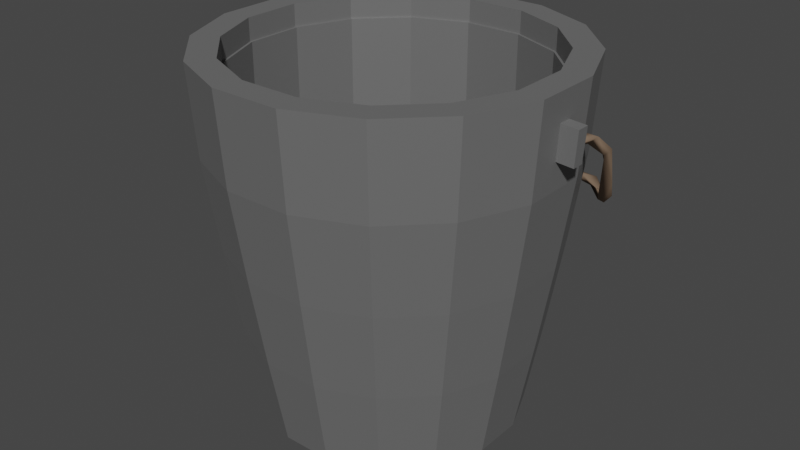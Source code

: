 # Source: Empty_Bucket_Save.blend  (saved by Blender 3.3.6; exported with 4.5.12 LTS)
import bpy
from mathutils import Matrix  # noqa: F401  (used for matrix-valued properties, if any)

bpy.ops.wm.read_factory_settings(use_empty=True)
scene = bpy.context.scene
scene.name = 'Scene'

# ---- collections
col_collection = bpy.data.collections.new('Collection'); scene.collection.children.link(col_collection)

# ---- materials (node trees are filled in below, after node groups)
mat_bucket = bpy.data.materials.new('Bucket')
mat_bucket.use_transparent_shadow = False
mat_hondle = bpy.data.materials.new('Hondle')
mat_hondle.use_transparent_shadow = False

# ---- material node trees
mat_bucket.use_nodes = True; mat_bucket.node_tree.nodes.clear()
_N = mat_bucket.node_tree.nodes; _L = mat_bucket.node_tree.links
n0 = _N.new('ShaderNodeBsdfPrincipled'); n0.name = 'Principled BSDF'; n0.location = (10, 300)
n0.distribution = 'GGX'
n0.subsurface_method = 'RANDOM_WALK_SKIN'
n0.inputs[0].default_value = (0.2396, 0.2396, 0.2396, 1.0)
n0.inputs[1].default_value = 0.5
n0.inputs[3].default_value = 1.45
n0.inputs[11].default_value = 1.01
n0.inputs[13].default_value = 0.0
n0.inputs[20].default_value = 0.0
n0.inputs[27].default_value = (0.0, 0.0, 0.0, 1.0)
n0.inputs[28].default_value = 1.0
n1 = _N.new('ShaderNodeOutputMaterial'); n1.name = 'Material Output'; n1.location = (300, 300)
_L.new(n0.outputs[0], n1.inputs[0])
n1.is_active_output = True
mat_hondle.use_nodes = True; mat_hondle.node_tree.nodes.clear()
_N = mat_hondle.node_tree.nodes; _L = mat_hondle.node_tree.links
n0 = _N.new('ShaderNodeBsdfPrincipled'); n0.name = 'Principled BSDF'; n0.location = (10, 300)
n0.distribution = 'GGX'
n0.subsurface_method = 'RANDOM_WALK_SKIN'
n0.inputs[0].default_value = (0.3506, 0.2431, 0.1684, 1.0)
n0.inputs[1].default_value = 0.25
n0.inputs[3].default_value = 1.45
n0.inputs[11].default_value = 1.01
n0.inputs[13].default_value = 0.0
n0.inputs[20].default_value = 0.0
n0.inputs[27].default_value = (0.0, 0.0, 0.0, 1.0)
n0.inputs[28].default_value = 1.0
n1 = _N.new('ShaderNodeOutputMaterial'); n1.name = 'Material Output'; n1.location = (300, 300)
_L.new(n0.outputs[0], n1.inputs[0])
n1.is_active_output = True

# ---- world
world_world = bpy.data.worlds.new('World'); scene.world = world_world
world_world.use_nodes = True; world_world.node_tree.nodes.clear()
_N = world_world.node_tree.nodes; _L = world_world.node_tree.links
n0 = _N.new('ShaderNodeOutputWorld'); n0.name = 'World Output'; n0.location = (300, 300)
n1 = _N.new('ShaderNodeBackground'); n1.name = 'Background'; n1.location = (10, 300)
n1.inputs[0].default_value = (0.05088, 0.05088, 0.05088, 1.0)
_L.new(n1.outputs[0], n0.inputs[0])
n0.is_active_output = True
world_world.color = (0.05088, 0.05088, 0.05088)
world_world.use_sun_shadow = False
world_world.sun_shadow_jitter_overblur = 0.0

# ---- meshes
me_cylinder = bpy.data.meshes.new('Cylinder')
me_cylinder.from_pydata([(-0.1738, 0.8735, 0.0), (0.188, 0.945, 0.5), (0.1401, 0.7041, -1.0), (0.1654, 0.8316, 1.0), (-0.4948, 0.7405, 0.0), (0.5353, 0.8011, 0.5), (0.3989, 0.5969, -1.0), (0.4711, 0.705, 1.0), (-0.7405, 0.4948, 0.0), (0.8011, 0.5353, 0.5), (0.5969, 0.3989, -1.0), (0.705, 0.4711, 1.0), (-0.8735, 0.1738, 0.0), (0.9562, 0.03311, 0.6567), (0.7041, 0.1401, -1.0), (0.8316, 0.1654, 1.0), (-0.8735, -0.1738, 0.0), (0.9562, -0.03311, 0.6567), (0.7041, -0.1401, -1.0), (0.8316, -0.1654, 1.0), (-0.7405, -0.4948, 0.0), (0.8011, -0.5353, 0.5), (0.5969, -0.3989, -1.0), (0.705, -0.4711, 1.0), (-0.4948, -0.7405, 0.0), (0.5353, -0.8011, 0.5), (0.3989, -0.5969, -1.0), (0.4711, -0.705, 1.0), (-0.1738, -0.8735, 0.0), (0.188, -0.945, 0.5), (0.1401, -0.7041, -1.0), (0.1654, -0.8316, 1.0), (0.1738, -0.8735, 0.0), (-0.188, -0.945, 0.5), (-0.1401, -0.7041, -1.0), (-0.1654, -0.8316, 1.0), (0.4948, -0.7405, 0.0), (-0.5353, -0.8011, 0.5), (-0.3989, -0.5969, -1.0), (-0.4711, -0.705, 1.0), (0.7405, -0.4948, 0.0), (-0.8011, -0.5353, 0.5), (-0.5969, -0.3989, -1.0), (-0.705, -0.4711, 1.0), (0.8735, -0.1738, 0.0), (-0.9562, -0.03311, 0.6567), (-0.7041, -0.1401, -1.0), (-0.8316, -0.1654, 1.0), (0.8735, 0.1738, 0.0), (-0.9562, 0.03311, 0.6567), (-0.7041, 0.1401, -1.0), (-0.8316, 0.1654, 1.0), (0.7405, 0.4948, 0.0), (-0.8011, 0.5353, 0.5), (-0.5969, 0.3989, -1.0), (-0.705, 0.4711, 1.0), (0.4948, 0.7405, 0.0), (-0.5353, 0.8011, 0.5), (-0.3989, 0.5969, -1.0), (-0.4711, 0.705, 1.0), (0.1738, 0.8735, 0.0), (-0.188, 0.945, 0.5), (-0.1401, 0.7041, -1.0), (-0.1654, 0.8316, 1.0), (0.1578, 0.7934, -0.5), (0.4494, 0.6726, -0.5), (0.6726, 0.4494, -0.5), (0.7934, 0.1578, -0.5), (0.7934, -0.1578, -0.5), (0.6726, -0.4494, -0.5), (0.4494, -0.6726, -0.5), (0.1578, -0.7934, -0.5), (-0.1578, -0.7934, -0.5), (-0.4494, -0.6726, -0.5), (-0.6726, -0.4494, -0.5), (-0.7934, -0.1578, -0.5), (-0.7934, 0.1578, -0.5), (-0.6726, 0.4494, -0.5), (-0.4494, 0.6726, -0.5), (-0.1578, 0.7934, -0.5), (0.1951, -0.9808, 1.0), (-0.1951, -0.9808, 1.0), (-0.5556, -0.8315, 1.0), (0.9696, 0.03577, 0.8433), (0.9696, -0.03577, 0.8433), (0.1951, 0.9808, 1.0), (-0.1951, 0.9808, 1.0), (0.5556, 0.8315, 1.0), (0.8315, 0.5556, 1.0), (-0.5556, 0.8315, 1.0), (0.8315, -0.5556, 1.0), (0.5556, -0.8315, 1.0), (-0.8315, 0.5556, 1.0), (-0.8315, -0.5556, 1.0), (-0.9696, -0.03577, 0.8433), (-0.9696, 0.03577, 0.8433), (0.1654, -0.8316, 0.8731), (-0.1654, -0.8316, 0.8731), (-0.4711, -0.705, 0.8731), (0.8316, 0.1654, 0.8731), (0.8316, -0.1654, 0.8731), (0.1654, 0.8316, 0.8731), (-0.1654, 0.8316, 0.8731), (0.4711, 0.705, 0.8731), (0.705, 0.4711, 0.8731), (-0.4711, 0.705, 0.8731), (0.705, -0.4711, 0.8731), (0.4711, -0.705, 0.8731), (-0.705, 0.4711, 0.8731), (-0.705, -0.4711, 0.8731), (-0.8316, -0.1654, 0.8731), (-0.8316, 0.1654, 0.8731), (-0.945, -0.188, 0.5), (-0.945, 0.188, 0.5), (0.945, 0.188, 0.5), (0.945, -0.188, 0.5), (0.9808, 0.1951, 1.0), (0.9808, -0.1951, 1.0), (-0.9808, -0.1951, 1.0), (-0.9808, 0.1951, 1.0), (-1.052, -0.03311, 0.6498), (-1.052, 0.03311, 0.6498), (1.052, 0.03311, 0.6498), (1.052, -0.03311, 0.6498), (1.065, 0.03577, 0.8365), (1.065, -0.03577, 0.8365), (-1.065, -0.03577, 0.8365), (-1.065, 0.03577, 0.8365), (0.1654, -0.8316, 0.8731), (-0.1654, -0.8316, 0.8731), (-0.4711, -0.705, 0.8731), (0.8316, 0.1654, 0.8731), (0.8316, -0.1654, 0.8731), (0.1654, 0.8316, 0.8731), (-0.1654, 0.8316, 0.8731), (0.4711, 0.705, 0.8731), (0.705, 0.4711, 0.8731), (-0.4711, 0.705, 0.8731), (0.705, -0.4711, 0.8731), (0.4711, -0.705, 0.8731), (-0.705, 0.4711, 0.8731), (-0.705, -0.4711, 0.8731), (-0.8316, -0.1654, 0.8731), (-0.8316, 0.1654, 0.8731), (0.1629, -0.8191, 0.8731), (-0.1629, -0.8191, 0.8731), (-0.464, -0.6944, 0.8731), (0.8191, 0.1629, 0.8731), (0.8191, -0.1629, 0.8731), (0.1629, 0.8191, 0.8731), (-0.1629, 0.8191, 0.8731), (0.464, 0.6944, 0.8731), (0.6944, 0.464, 0.8731), (-0.464, 0.6944, 0.8731), (0.6944, -0.464, 0.8731), (0.464, -0.6944, 0.8731), (-0.6944, 0.464, 0.8731), (-0.6944, -0.464, 0.8731), (-0.8191, -0.1629, 0.8731), (-0.8191, 0.1629, 0.8731), (0.1629, -0.8191, -0.2727), (-0.1629, -0.8191, -0.2727), (-0.464, -0.6944, -0.2727), (0.8191, 0.1629, -0.2727), (0.8191, -0.1629, -0.2727), (0.1629, 0.8191, -0.2727), (-0.1629, 0.8191, -0.2727), (0.464, 0.6944, -0.2727), (0.6944, 0.464, -0.2727), (-0.464, 0.6944, -0.2727), (0.6944, -0.464, -0.2727), (0.464, -0.6944, -0.2727), (-0.6944, 0.464, -0.2727), (-0.6944, -0.464, -0.2727), (-0.8191, -0.1629, -0.2727), (-0.8191, 0.1629, -0.2727)], [], [(37, 24, 28, 33), (9, 88, 116, 114), (1, 85, 87, 5), (79, 78, 4, 0), (65, 56, 52, 66), (41, 93, 118, 112), (25, 91, 80, 29), (69, 40, 36, 70), (77, 8, 4, 78), (68, 44, 40, 69), (76, 12, 8, 77), (59, 55, 108, 105), (84, 17, 123, 125), (37, 82, 93, 41), (72, 34, 30, 71), (95, 49, 121, 127), (1, 61, 86, 85), (73, 38, 34, 72), (14, 18, 22, 26, 30, 34, 38, 42, 46, 50, 54, 58, 62, 2, 6, 10), (61, 57, 89, 86), (5, 87, 88, 9), (21, 90, 91, 25), (53, 92, 89, 57), (115, 117, 90, 21), (113, 119, 92, 53), (64, 79, 0, 60), (68, 67, 48, 44), (33, 28, 32, 29), (73, 24, 20, 74), (75, 16, 12, 76), (70, 36, 32, 71), (74, 20, 16, 75), (64, 60, 56, 65), (66, 52, 48, 67), (81, 33, 29, 80), (12, 113, 53, 8), (44, 115, 21, 40), (8, 53, 57, 4), (40, 21, 25, 36), (56, 5, 9, 52), (0, 4, 57, 61), (60, 0, 61, 1), (44, 48, 114, 115), (24, 37, 41, 20), (16, 112, 113, 12), (36, 25, 29, 32), (20, 41, 112, 16), (60, 1, 5, 56), (52, 9, 114, 48), (82, 37, 33, 81), (10, 66, 67, 14), (2, 64, 65, 6), (42, 74, 75, 46), (26, 70, 71, 30), (46, 75, 76, 50), (38, 73, 74, 42), (18, 14, 67, 68), (2, 62, 79, 64), (24, 73, 72, 28), (28, 72, 71, 32), (50, 76, 77, 54), (18, 68, 69, 22), (54, 77, 78, 58), (22, 69, 70, 26), (6, 65, 66, 10), (62, 58, 78, 79), (31, 35, 81, 80), (35, 39, 82, 81), (15, 19, 117, 116), (63, 3, 85, 86), (7, 11, 88, 87), (59, 63, 86, 89), (23, 27, 91, 90), (55, 59, 89, 92), (27, 31, 80, 91), (43, 47, 118, 93), (3, 7, 87, 85), (11, 15, 116, 88), (19, 23, 90, 117), (51, 55, 92, 119), (39, 43, 93, 82), (47, 51, 119, 118), (35, 31, 96, 97), (51, 47, 110, 111), (31, 27, 107, 96), (39, 35, 97, 98), (47, 43, 109, 110), (19, 15, 99, 100), (7, 3, 101, 103), (3, 63, 102, 101), (15, 11, 104, 99), (11, 7, 103, 104), (23, 19, 100, 106), (63, 59, 105, 102), (55, 51, 111, 108), (27, 23, 106, 107), (43, 39, 98, 109), (45, 49, 113, 112), (13, 17, 115, 114), (84, 83, 116, 117), (83, 13, 114, 116), (17, 84, 117, 115), (94, 45, 112, 118), (49, 95, 119, 113), (95, 94, 118, 119), (120, 126, 127, 121), (123, 122, 124, 125), (83, 84, 125, 124), (49, 45, 120, 121), (94, 95, 127, 126), (45, 94, 126, 120), (13, 83, 124, 122), (17, 13, 122, 123), (152, 151, 167, 168), (144, 145, 129, 128), (145, 146, 130, 129), (147, 148, 132, 131), (150, 149, 133, 134), (151, 152, 136, 135), (153, 150, 134, 137), (154, 155, 139, 138), (156, 153, 137, 140), (155, 144, 128, 139), (157, 158, 142, 141), (149, 151, 135, 133), (152, 147, 131, 136), (148, 154, 138, 132), (159, 156, 140, 143), (146, 157, 141, 130), (158, 159, 143, 142), (161, 160, 171, 170, 164, 163, 168, 167, 165, 166, 169, 172, 175, 174, 173, 162), (154, 148, 164, 170), (150, 153, 169, 166), (156, 159, 175, 172), (155, 154, 170, 171), (157, 146, 162, 173), (153, 156, 172, 169), (145, 144, 160, 161), (159, 158, 174, 175), (144, 155, 171, 160), (146, 145, 161, 162), (158, 157, 173, 174), (148, 147, 163, 164), (151, 149, 165, 167), (149, 150, 166, 165), (147, 152, 168, 163)])
_uv = me_cylinder.uv_layers.new(name='UVMap')
_uv.uv.foreach_set('vector', [0.4062, 0.875, 0.4062, 0.75, 0.4688, 0.75, 0.4688, 0.875, 0.8438, 0.875, 0.8438, 1.0, 0.7812, 1.0, 0.7812, 0.875, 0.9688, 0.875, 0.9688, 1.0, 0.9062, 1.0, 0.9062, 0.875, 0.03125, 0.625, 0.09375, 0.625, 0.09375, 0.75, 0.03125, 0.75, 0.9062, 0.625, 0.9062, 0.75, 0.8438, 0.75, 0.8438, 0.625, 0.3438, 0.875, 0.3438, 1.0, 0.2812, 1.0, 0.2812, 0.875, 0.5938, 0.875, 0.5938, 1.0, 0.5312, 1.0, 0.5312, 0.875, 0.6562, 0.625, 0.6562, 0.75, 0.5938, 0.75, 0.5938, 0.625, 0.1562, 0.625, 0.1562, 0.75, 0.09375, 0.75, 0.09375, 0.625, 0.7188, 0.625, 0.7188, 0.75, 0.6562, 0.75, 0.6562, 0.625, 0.2188, 0.625, 0.2188, 0.75, 0.1562, 0.75, 0.1562, 0.625, 0.1651, 1.0, 0.2028, 1.0, 0.2028, 1.0, 0.1651, 1.0, 0.7442, 0.9608, 0.7446, 0.9142, 0.7446, 0.9142, 0.7442, 0.9608, 0.4062, 0.875, 0.4062, 1.0, 0.3438, 1.0, 0.3438, 0.875, 0.4688, 0.625, 0.4688, 0.5, 0.5312, 0.5, 0.5312, 0.625, 0.2442, 0.9608, 0.2446, 0.9142, 0.2446, 0.9142, 0.2442, 0.9608, 0.9688, 0.875, 0.03125, 0.875, 0.03125, 1.0, 0.9688, 1.0, 0.4062, 0.625, 0.4062, 0.5, 0.4688, 0.5, 0.4688, 0.625, 0.7812, 0.5, 0.7188, 0.5, 0.6562, 0.5, 0.5938, 0.5, 0.5312, 0.5, 0.4688, 0.5, 0.4062, 0.5, 0.3438, 0.5, 0.2812, 0.5, 0.2188, 0.5, 0.1562, 0.5, 0.09375, 0.5, 0.03125, 0.5, 0.9688, 0.5, 0.9062, 0.5, 0.8438, 0.5, 0.03125, 0.875, 0.09375, 0.875, 0.09375, 1.0, 0.03125, 1.0, 0.9062, 0.875, 0.9062, 1.0, 0.8438, 1.0, 0.8438, 0.875, 0.6562, 0.875, 0.6562, 1.0, 0.5938, 1.0, 0.5938, 0.875, 0.1562, 0.875, 0.1562, 1.0, 0.09375, 1.0, 0.09375, 0.875, 0.7188, 0.875, 0.7188, 1.0, 0.6562, 1.0, 0.6562, 0.875, 0.2188, 0.875, 0.2188, 1.0, 0.1562, 1.0, 0.1562, 0.875, 0.9688, 0.625, 0.03125, 0.625, 0.03125, 0.75, 0.9688, 0.75, 0.7188, 0.625, 0.7812, 0.625, 0.7812, 0.75, 0.7188, 0.75, 0.4688, 0.875, 0.4688, 0.75, 0.5312, 0.75, 0.5312, 0.875, 0.4062, 0.625, 0.4062, 0.75, 0.3438, 0.75, 0.3438, 0.625, 0.2812, 0.625, 0.2812, 0.75, 0.2188, 0.75, 0.2188, 0.625, 0.5938, 0.625, 0.5938, 0.75, 0.5312, 0.75, 0.5312, 0.625, 0.3438, 0.625, 0.3438, 0.75, 0.2812, 0.75, 0.2812, 0.625, 0.9688, 0.625, 0.9688, 0.75, 0.9062, 0.75, 0.9062, 0.625, 0.8438, 0.625, 0.8438, 0.75, 0.7812, 0.75, 0.7812, 0.625, 0.4688, 1.0, 0.4688, 0.875, 0.5312, 0.875, 0.5312, 1.0, 0.2188, 0.75, 0.2188, 0.875, 0.1562, 0.875, 0.1562, 0.75, 0.7188, 0.75, 0.7188, 0.875, 0.6562, 0.875, 0.6562, 0.75, 0.1562, 0.75, 0.1562, 0.875, 0.09375, 0.875, 0.09375, 0.75, 0.6562, 0.75, 0.6562, 0.875, 0.5938, 0.875, 0.5938, 0.75, 0.9062, 0.75, 0.9062, 0.875, 0.8438, 0.875, 0.8438, 0.75, 0.03125, 0.75, 0.09375, 0.75, 0.09375, 0.875, 0.03125, 0.875, 0.9688, 0.75, 0.03125, 0.75, 0.03125, 0.875, 0.9688, 0.875, 0.7188, 0.75, 0.7812, 0.75, 0.7812, 0.875, 0.7188, 0.875, 0.4062, 0.75, 0.4062, 0.875, 0.3438, 0.875, 0.3438, 0.75, 0.2812, 0.75, 0.2812, 0.875, 0.2188, 0.875, 0.2188, 0.75, 0.5938, 0.75, 0.5938, 0.875, 0.5312, 0.875, 0.5312, 0.75, 0.3438, 0.75, 0.3438, 0.875, 0.2812, 0.875, 0.2812, 0.75, 0.9688, 0.75, 0.9688, 0.875, 0.9062, 0.875, 0.9062, 0.75, 0.8438, 0.75, 0.8438, 0.875, 0.7812, 0.875, 0.7812, 0.75, 0.4062, 1.0, 0.4062, 0.875, 0.4688, 0.875, 0.4688, 1.0, 0.8438, 0.5, 0.8438, 0.625, 0.7812, 0.625, 0.7812, 0.5, 0.9688, 0.5, 0.9688, 0.625, 0.9062, 0.625, 0.9062, 0.5, 0.3438, 0.5, 0.3438, 0.625, 0.2812, 0.625, 0.2812, 0.5, 0.5938, 0.5, 0.5938, 0.625, 0.5312, 0.625, 0.5312, 0.5, 0.2812, 0.5, 0.2812, 0.625, 0.2188, 0.625, 0.2188, 0.5, 0.4062, 0.5, 0.4062, 0.625, 0.3438, 0.625, 0.3438, 0.5, 0.7188, 0.5, 0.7812, 0.5, 0.7812, 0.625, 0.7188, 0.625, 0.9688, 0.5, 0.03125, 0.5, 0.03125, 0.625, 0.9688, 0.625, 0.4062, 0.75, 0.4062, 0.625, 0.4688, 0.625, 0.4688, 0.75, 0.4688, 0.75, 0.4688, 0.625, 0.5312, 0.625, 0.5312, 0.75, 0.2188, 0.5, 0.2188, 0.625, 0.1562, 0.625, 0.1562, 0.5, 0.7188, 0.5, 0.7188, 0.625, 0.6562, 0.625, 0.6562, 0.5, 0.1562, 0.5, 0.1562, 0.625, 0.09375, 0.625, 0.09375, 0.5, 0.6562, 0.5, 0.6562, 0.625, 0.5938, 0.625, 0.5938, 0.5, 0.9062, 0.5, 0.9062, 0.625, 0.8438, 0.625, 0.8438, 0.5, 0.03125, 0.5, 0.09375, 0.5, 0.09375, 0.625, 0.03125, 0.625, 0.5282, 1.0, 0.4718, 1.0, 0.4688, 1.0, 0.5312, 1.0, 0.4718, 1.0, 0.4157, 1.0, 0.4062, 1.0, 0.4688, 1.0, 0.7479, 1.0, 0.6949, 1.0, 0.7188, 1.0, 0.7812, 1.0, 0.2424, 1.0, 0.7576, 1.0, 0.9688, 1.0, 0.03125, 1.0, 0.8349, 1.0, 0.7972, 1.0, 0.8438, 1.0, 0.9062, 1.0, 0.1651, 1.0, 0.2424, 1.0, 0.03125, 1.0, 0.09375, 1.0, 0.6401, 1.0, 0.5843, 1.0, 0.5938, 1.0, 0.6562, 1.0, 0.2028, 1.0, 0.1651, 1.0, 0.09375, 1.0, 0.1562, 1.0, 0.5843, 1.0, 0.5282, 1.0, 0.5312, 1.0, 0.5938, 1.0, 0.3599, 1.0, 0.3051, 1.0, 0.2812, 1.0, 0.3438, 1.0, 0.7576, 1.0, 0.8349, 1.0, 0.9062, 1.0, 0.9688, 1.0, 0.7972, 1.0, 0.7479, 1.0, 0.7812, 1.0, 0.8438, 1.0, 0.6949, 1.0, 0.6401, 1.0, 0.6562, 1.0, 0.7188, 1.0, 0.2521, 1.0, 0.2028, 1.0, 0.1562, 1.0, 0.2188, 1.0, 0.4157, 1.0, 0.3599, 1.0, 0.3438, 1.0, 0.4062, 1.0, 0.3051, 1.0, 0.2521, 1.0, 0.2188, 1.0, 0.2812, 1.0, 0.4718, 1.0, 0.5282, 1.0, 0.5282, 1.0, 0.4718, 1.0, 0.2521, 1.0, 0.3051, 1.0, 0.3051, 1.0, 0.2521, 1.0, 0.5282, 1.0, 0.5843, 1.0, 0.5843, 1.0, 0.5282, 1.0, 0.4157, 1.0, 0.4718, 1.0, 0.4718, 1.0, 0.4157, 1.0, 0.3051, 1.0, 0.3599, 1.0, 0.3599, 1.0, 0.3051, 1.0, 0.6949, 1.0, 0.7479, 1.0, 0.7479, 1.0, 0.6949, 1.0, 0.8349, 1.0, 0.7576, 1.0, 0.7576, 1.0, 0.8349, 1.0, 0.7576, 1.0, 0.2424, 1.0, 0.2424, 1.0, 0.7576, 1.0, 0.7479, 1.0, 0.7972, 1.0, 0.7972, 1.0, 0.7479, 1.0, 0.7972, 1.0, 0.8349, 1.0, 0.8349, 1.0, 0.7972, 1.0, 0.6401, 1.0, 0.6949, 1.0, 0.6949, 1.0, 0.6401, 1.0, 0.2424, 1.0, 0.1651, 1.0, 0.1651, 1.0, 0.2424, 1.0, 0.2028, 1.0, 0.2521, 1.0, 0.2521, 1.0, 0.2028, 1.0, 0.5843, 1.0, 0.6401, 1.0, 0.6401, 1.0, 0.5843, 1.0, 0.3599, 1.0, 0.4157, 1.0, 0.4157, 1.0, 0.3599, 1.0, 0.2554, 0.9142, 0.2446, 0.9142, 0.2188, 0.875, 0.2812, 0.875, 0.7554, 0.9142, 0.7446, 0.9142, 0.7188, 0.875, 0.7812, 0.875, 0.7442, 0.9608, 0.7558, 0.9608, 0.7812, 1.0, 0.7188, 1.0, 0.7558, 0.9608, 0.7554, 0.9142, 0.7812, 0.875, 0.7812, 1.0, 0.7446, 0.9142, 0.7442, 0.9608, 0.7188, 1.0, 0.7188, 0.875, 0.2558, 0.9608, 0.2554, 0.9142, 0.2812, 0.875, 0.2812, 1.0, 0.2446, 0.9142, 0.2442, 0.9608, 0.2188, 1.0, 0.2188, 0.875, 0.2442, 0.9608, 0.2558, 0.9608, 0.2812, 1.0, 0.2188, 1.0, 0.2554, 0.9142, 0.2558, 0.9608, 0.2442, 0.9608, 0.2446, 0.9142, 0.7446, 0.9142, 0.7554, 0.9142, 0.7558, 0.9608, 0.7442, 0.9608, 0.7558, 0.9608, 0.7442, 0.9608, 0.7442, 0.9608, 0.7558, 0.9608, 0.2446, 0.9142, 0.2554, 0.9142, 0.2554, 0.9142, 0.2446, 0.9142, 0.2558, 0.9608, 0.2442, 0.9608, 0.2442, 0.9608, 0.2558, 0.9608, 0.2554, 0.9142, 0.2558, 0.9608, 0.2558, 0.9608, 0.2554, 0.9142, 0.7554, 0.9142, 0.7558, 0.9608, 0.7558, 0.9608, 0.7554, 0.9142, 0.7446, 0.9142, 0.7554, 0.9142, 0.7554, 0.9142, 0.7446, 0.9142, 0.7932, 1.0, 0.8279, 1.0, 0.8279, 1.0, 0.7932, 1.0, 0.5279, 1.0, 0.4721, 1.0, 0.4718, 1.0, 0.5282, 1.0, 0.4721, 1.0, 0.4165, 1.0, 0.4157, 1.0, 0.4718, 1.0, 0.745, 1.0, 0.6927, 1.0, 0.6949, 1.0, 0.7479, 1.0, 0.2546, 1.0, 0.7454, 1.0, 0.7576, 1.0, 0.2424, 1.0, 0.8279, 1.0, 0.7932, 1.0, 0.7972, 1.0, 0.8349, 1.0, 0.1721, 1.0, 0.2546, 1.0, 0.2424, 1.0, 0.1651, 1.0, 0.6386, 1.0, 0.5835, 1.0, 0.5843, 1.0, 0.6401, 1.0, 0.2068, 1.0, 0.1721, 1.0, 0.1651, 1.0, 0.2028, 1.0, 0.5835, 1.0, 0.5279, 1.0, 0.5282, 1.0, 0.5843, 1.0, 0.3614, 1.0, 0.3073, 1.0, 0.3051, 1.0, 0.3599, 1.0, 0.7454, 1.0, 0.8279, 1.0, 0.8349, 1.0, 0.7576, 1.0, 0.7932, 1.0, 0.745, 1.0, 0.7479, 1.0, 0.7972, 1.0, 0.6927, 1.0, 0.6386, 1.0, 0.6401, 1.0, 0.6949, 1.0, 0.255, 1.0, 0.2068, 1.0, 0.2028, 1.0, 0.2521, 1.0, 0.4165, 1.0, 0.3614, 1.0, 0.3599, 1.0, 0.4157, 1.0, 0.3073, 1.0, 0.255, 1.0, 0.2521, 1.0, 0.3051, 1.0, 0.4721, 1.0, 0.5279, 1.0, 0.5835, 1.0, 0.6386, 1.0, 0.6927, 1.0, 0.745, 1.0, 0.7932, 1.0, 0.8279, 1.0, 0.7454, 1.0, 0.2546, 1.0, 0.1721, 1.0, 0.2068, 1.0, 0.255, 1.0, 0.3073, 1.0, 0.3614, 1.0, 0.4165, 1.0, 0.6386, 1.0, 0.6927, 1.0, 0.6927, 1.0, 0.6386, 1.0, 0.2546, 1.0, 0.1721, 1.0, 0.1721, 1.0, 0.2546, 1.0, 0.2068, 1.0, 0.255, 1.0, 0.255, 1.0, 0.2068, 1.0, 0.5835, 1.0, 0.6386, 1.0, 0.6386, 1.0, 0.5835, 1.0, 0.3614, 1.0, 0.4165, 1.0, 0.4165, 1.0, 0.3614, 1.0, 0.1721, 1.0, 0.2068, 1.0, 0.2068, 1.0, 0.1721, 1.0, 0.4721, 1.0, 0.5279, 1.0, 0.5279, 1.0, 0.4721, 1.0, 0.255, 1.0, 0.3073, 1.0, 0.3073, 1.0, 0.255, 1.0, 0.5279, 1.0, 0.5835, 1.0, 0.5835, 1.0, 0.5279, 1.0, 0.4165, 1.0, 0.4721, 1.0, 0.4721, 1.0, 0.4165, 1.0, 0.3073, 1.0, 0.3614, 1.0, 0.3614, 1.0, 0.3073, 1.0, 0.6927, 1.0, 0.745, 1.0, 0.745, 1.0, 0.6927, 1.0, 0.8279, 1.0, 0.7454, 1.0, 0.7454, 1.0, 0.8279, 1.0, 0.7454, 1.0, 0.2546, 1.0, 0.2546, 1.0, 0.7454, 1.0, 0.745, 1.0, 0.7932, 1.0, 0.7932, 1.0, 0.745, 1.0])
me_cylinder.materials.append(mat_bucket)
me_cylinder.update()
me_nurbscurve = bpy.data.meshes.new('NurbsCurve')
me_nurbscurve.from_pydata([(-1.043, -1.606, 0.7575), (-0.998, -1.605, 0.7783), (-0.9967, -1.605, 0.7311), (-1.016, -1.517, 0.7622), (-1.005, -1.536, 0.7105), (-1.02, -1.415, 0.6879), (-0.9686, -1.163, 0.5662), (-0.9439, -1.216, 0.6015), (-0.9402, -1.058, 0.4514), (-0.9373, -1.231, 0.567), (-0.8905, -0.997, 0.4005), (-0.8996, -0.9445, 0.4154), (-0.9198, -0.9374, 0.3796), (-0.8615, -0.9192, 0.3625), (-0.834, -0.8855, 0.2592), (-0.792, -0.8307, 0.265), (-0.8258, -0.9077, 0.3183), (-0.5713, -0.7586, 0.1524), (-0.6844, -0.8343, 0.1996), (-0.6731, -0.7799, 0.1593), (-0.3515, -0.6612, 0.01779), (-0.4004, -0.703, 0.01807), (-0.386, -0.7093, 0.0678), (-0.5332, -0.7754, 0.09945), (-0.1111, -0.6388, -0.05513), (-0.1409, -0.6053, -0.02062), (-0.1049, -0.6206, -0.01945), (-0.09618, -0.608, -0.07358), (-0.0649, -0.5676, -0.05372), (0.0756, -0.5344, -0.008598), (0.01107, -0.5764, -0.01114), (0.1241, -0.5755, 0.0008973), (0.1151, -0.5373, -0.03285), (0.2477, -0.5662, 0.008692), (0.253, -0.5254, 0.03092), (0.2586, -0.554, 0.05895), (0.4387, -0.5665, 0.05878), (0.4575, -0.5682, 0.1086), (0.5235, -0.6336, 0.1284), (0.5355, -0.6431, 0.09281), (0.6318, -0.6553, 0.1493), (0.6326, -0.7153, 0.1187), (0.688, -0.701, 0.1244), (0.7975, -0.9274, 0.1655), (0.8032, -0.8676, 0.1255), (0.7703, -0.8384, 0.1727), (0.8536, -0.9733, 0.2391), (0.879, -1.014, 0.2055), (0.9167, -1.002, 0.247), (0.9213, -1.068, 0.3567), (1.009, -1.287, 0.5871), (0.9779, -1.126, 0.3832), (1.02, -1.238, 0.6084), (0.9749, -1.261, 0.6102), (1.013, -1.455, 0.7021), (1.041, -1.413, 0.7309), (0.9967, -1.457, 0.7533), (1.047, -1.59, 0.7597), (1.005, -1.591, 0.775), (1.005, -1.59, 0.7264)], [], [(1, 3, 0), (5, 4, 0), (6, 5, 3), (1, 7, 3), (6, 12, 5), (11, 6, 7), (8, 10, 9), (13, 7, 9), (12, 8, 5), (11, 12, 6), (13, 11, 7), (10, 16, 13), (8, 14, 10), (11, 15, 12), (13, 15, 11), (18, 16, 14), (15, 19, 14), (16, 17, 13), (23, 18, 14), (15, 20, 19), (18, 22, 17), (21, 23, 14), (21, 14, 19), (20, 21, 19), (25, 20, 17), (22, 25, 17), (23, 26, 22), (24, 26, 23), (27, 24, 21), (28, 27, 20), (24, 30, 26), (31, 30, 24), (32, 27, 28), (33, 31, 24), (32, 36, 33), (34, 36, 32), (35, 37, 34), (36, 39, 33), (40, 42, 36), (41, 38, 39), (45, 40, 38), (42, 41, 39), (44, 41, 42), (44, 43, 41), (45, 48, 44), (47, 43, 44), (49, 52, 48), (50, 46, 43), (48, 51, 47), (53, 49, 50), (51, 50, 47), (52, 50, 51), (54, 53, 50), (55, 54, 50), (54, 59, 56), (3, 5, 0), (0, 4, 2), (2, 4, 1), (3, 7, 6), (4, 9, 1), (8, 9, 4), (5, 8, 4), (1, 9, 7), (35, 33, 39, 38), (10, 13, 9), (10, 14, 16), (12, 14, 8), (12, 15, 14), (13, 17, 15), (16, 18, 17), (15, 17, 20), (18, 23, 22), (21, 24, 23), (25, 28, 20), (22, 26, 25), (20, 27, 21), (25, 29, 28), (26, 29, 25), (28, 29, 32), (26, 30, 29), (27, 33, 24), (32, 33, 27), (29, 34, 32), (30, 35, 29), (29, 35, 34), (31, 35, 30), (33, 35, 31), (34, 37, 36), (38, 37, 35), (42, 40, 45, 44), (37, 40, 36), (38, 40, 37), (36, 42, 39), (41, 45, 38), (41, 43, 45), (52, 53, 56, 55), (45, 46, 48), (43, 46, 45), (44, 48, 47), (46, 49, 48), (50, 49, 46), (47, 50, 43), (48, 52, 51), (53, 52, 49), (52, 55, 50), (57, 55, 56, 58), (54, 56, 53), (54, 55, 57, 59), (56, 59, 58)])
me_nurbscurve.polygons.foreach_set('use_smooth', [True] * 109)
_uv = me_nurbscurve.uv_layers.new(name='UVMap')
_uv.uv.foreach_set('vector', [0.0002765, 0.2292, 0.03825, 0.1278, 0.0, 0.05012, 0.07298, 0.9172, 0.03883, 0.6649, 2.6e-05, 0.9268, 0.17, 1.0, 0.07298, 0.9172, 0.03921, 1.0, 0.0002765, 0.2292, 0.1385, 0.225, 0.03825, 0.1278, 0.17, 1.0, 0.2536, 0.9506, 0.07298, 0.9172, 0.2432, 0.1175, 0.1545, 0.04552, 0.1385, 0.225, 0.2074, 0.7281, 0.236, 0.5333, 0.14, 0.527, 0.2678, 0.3141, 0.1385, 0.225, 0.14, 0.527, 0.2536, 0.9506, 0.2074, 0.7281, 0.07298, 0.9172, 0.2432, 0.1175, 0.2548, 0.0, 0.1545, 0.04552, 0.2678, 0.3141, 0.2432, 0.1175, 0.1385, 0.225, 0.236, 0.5333, 0.2859, 0.4303, 0.2678, 0.3141, 0.2074, 0.7281, 0.2956, 0.7631, 0.236, 0.5333, 0.2432, 0.1175, 0.3075, 0.0574, 0.2548, 0.0, 0.2678, 0.3141, 0.3075, 0.0574, 0.2432, 0.1175, 0.3332, 0.4963, 0.2859, 0.4303, 0.2956, 0.7631, 0.2994, 1.0, 0.3441, 0.9067, 0.2956, 0.7631, 0.2859, 0.4303, 0.3628, 0.2589, 0.2678, 0.3141, 0.3741, 0.7274, 0.3332, 0.4963, 0.2956, 0.7631, 0.3075, 0.0574, 0.4004, 0.01678, 0.3404, 0.0, 0.3332, 0.4963, 0.4071, 0.3323, 0.3628, 0.2589, 0.4085, 0.7904, 0.3741, 0.7274, 0.2956, 0.7631, 0.4085, 0.7904, 0.2956, 0.7631, 0.3441, 0.9067, 0.4198, 0.935, 0.4085, 0.7904, 0.3441, 0.9067, 0.4785, 0.165, 0.4004, 0.01678, 0.3628, 0.2589, 0.4071, 0.3323, 0.4785, 0.165, 0.3628, 0.2589, 0.3741, 0.7274, 0.489, 0.3247, 0.4071, 0.3323, 0.4874, 0.6313, 0.489, 0.3247, 0.3741, 0.7274, 0.4953, 0.7824, 0.4874, 0.6313, 0.4085, 0.7904, 0.5093, 0.9379, 0.4953, 0.7824, 0.4198, 0.935, 0.4874, 0.6313, 0.5357, 0.3355, 0.489, 0.3247, 0.5708, 0.4585, 0.5357, 0.3355, 0.4874, 0.6313, 0.5673, 0.871, 0.4953, 0.7824, 0.5093, 0.9379, 0.6051, 0.66, 0.5708, 0.4585, 0.4874, 0.6313, 0.5673, 0.871, 0.6539, 0.8757, 0.6051, 0.66, 0.6111, 1.0, 0.6539, 0.8757, 0.5673, 0.871, 0.6147, 0.1681, 0.6635, 0.1099, 0.6077, 0.0322, 0.6539, 0.8757, 0.6875, 0.6516, 0.6051, 0.66, 0.6992, 1.0, 0.7301, 0.9476, 0.6539, 0.8757, 0.7228, 0.5571, 0.6867, 0.3617, 0.6875, 0.6516, 0.7665, 0.236, 0.7126, 0.1035, 0.6867, 0.3617, 0.7301, 0.9476, 0.7228, 0.5571, 0.6875, 0.6516, 0.7731, 0.7878, 0.7228, 0.5571, 0.7301, 0.9476, 0.7731, 0.7878, 0.7841, 0.5539, 0.7228, 0.5571, 0.7665, 0.236, 0.7975, 0.01089, 0.7708, 0.0, 0.8127, 0.7014, 0.7841, 0.5539, 0.7731, 0.7878, 0.8466, 0.2416, 0.9161, 0.07868, 0.7975, 0.01089, 0.9205, 0.6903, 0.8075, 0.2637, 0.7841, 0.5539, 0.8179, 0.8792, 0.8617, 0.8628, 0.8127, 0.7014, 0.9225, 0.3709, 0.8466, 0.2416, 0.9205, 0.6903, 0.8617, 0.8628, 0.9205, 0.6903, 0.8127, 0.7014, 0.9276, 0.9956, 0.9205, 0.6903, 0.8617, 0.8628, 0.9691, 0.646, 0.9225, 0.3709, 0.9205, 0.6903, 0.969, 0.9717, 0.9691, 0.646, 0.9205, 0.6903, 0.9691, 0.646, 1.0, 0.5971, 0.973, 0.2615, 0.03921, 1.0, 0.07298, 0.9172, 2.6e-05, 0.9268, 2.6e-05, 0.9268, 0.03883, 0.6649, 0.0001364, 0.5662, 0.0001364, 0.5662, 0.03883, 0.6649, 0.0002765, 0.2292, 0.03825, 0.1278, 0.1385, 0.225, 0.1545, 0.04552, 0.03883, 0.6649, 0.14, 0.527, 0.0002765, 0.2292, 0.2074, 0.7281, 0.14, 0.527, 0.03883, 0.6649, 0.07298, 0.9172, 0.2074, 0.7281, 0.03883, 0.6649, 0.0002765, 0.2292, 0.14, 0.527, 0.1385, 0.225, 0.6147, 0.1681, 0.6051, 0.66, 0.6875, 0.6516, 0.6867, 0.3617, 0.236, 0.5333, 0.2678, 0.3141, 0.14, 0.527, 0.236, 0.5333, 0.2956, 0.7631, 0.2859, 0.4303, 0.2536, 0.9506, 0.2956, 0.7631, 0.2074, 0.7281, 0.2536, 0.9506, 0.2994, 1.0, 0.2956, 0.7631, 0.2678, 0.3141, 0.3628, 0.2589, 0.3075, 0.0574, 0.2859, 0.4303, 0.3332, 0.4963, 0.3628, 0.2589, 0.3075, 0.0574, 0.3628, 0.2589, 0.4004, 0.01678, 0.3332, 0.4963, 0.3741, 0.7274, 0.4071, 0.3323, 0.4085, 0.7904, 0.4874, 0.6313, 0.3741, 0.7274, 0.4785, 0.165, 0.491, 0.007349, 0.4004, 0.01678, 0.4071, 0.3323, 0.489, 0.3247, 0.4785, 0.165, 0.4198, 0.935, 0.4953, 0.7824, 0.4085, 0.7904, 0.4785, 0.165, 0.5582, 0.09267, 0.491, 0.007349, 0.489, 0.3247, 0.5582, 0.09267, 0.4785, 0.165, 0.5093, 0.9379, 0.5517, 1.0, 0.5673, 0.871, 0.489, 0.3247, 0.5357, 0.3355, 0.5582, 0.09267, 0.4953, 0.7824, 0.6051, 0.66, 0.4874, 0.6313, 0.5673, 0.871, 0.6051, 0.66, 0.4953, 0.7824, 0.5517, 1.0, 0.6111, 1.0, 0.5673, 0.871, 0.5357, 0.3355, 0.6147, 0.1681, 0.5582, 0.09267, 0.5582, 0.09267, 0.6147, 0.1681, 0.6077, 0.0322, 0.5708, 0.4585, 0.6147, 0.1681, 0.5357, 0.3355, 0.6051, 0.66, 0.6147, 0.1681, 0.5708, 0.4585, 0.6111, 1.0, 0.6571, 1.0, 0.6539, 0.8757, 0.6867, 0.3617, 0.6635, 0.1099, 0.6147, 0.1681, 0.7356, 0.0, 0.7126, 0.1035, 0.7665, 0.236, 0.7708, 0.0, 0.6571, 1.0, 0.6992, 1.0, 0.6539, 0.8757, 0.6867, 0.3617, 0.7126, 0.1035, 0.6635, 0.1099, 0.6539, 0.8757, 0.7301, 0.9476, 0.6875, 0.6516, 0.7228, 0.5571, 0.7665, 0.236, 0.6867, 0.3617, 0.7228, 0.5571, 0.7841, 0.5539, 0.7665, 0.236, 0.9161, 0.07868, 0.9225, 0.3709, 0.973, 0.2615, 0.9628, 0.04319, 0.7665, 0.236, 0.8075, 0.2637, 0.7975, 0.01089, 0.7841, 0.5539, 0.8075, 0.2637, 0.7665, 0.236, 0.7731, 0.7878, 0.8179, 0.8792, 0.8127, 0.7014, 0.8075, 0.2637, 0.8466, 0.2416, 0.7975, 0.01089, 0.9205, 0.6903, 0.8466, 0.2416, 0.8075, 0.2637, 0.8127, 0.7014, 0.9205, 0.6903, 0.7841, 0.5539, 0.8179, 0.8792, 0.9276, 0.9956, 0.8617, 0.8628, 0.9225, 0.3709, 0.9161, 0.07868, 0.8466, 0.2416, 0.9276, 0.9956, 0.969, 0.9717, 0.9205, 0.6903, 1.0, 0.04665, 0.9628, 0.04319, 0.973, 0.2615, 1.0, 0.251, 0.9691, 0.646, 0.973, 0.2615, 0.9225, 0.3709, 0.9691, 0.646, 0.969, 0.9717, 1.0, 0.9393, 1.0, 0.5971, 0.973, 0.2615, 1.0, 0.5971, 1.0, 0.251])
me_nurbscurve.materials.append(mat_hondle)
me_nurbscurve.update()

# ---- objects
ob_bucket = bpy.data.objects.new('Bucket', me_cylinder)
ob_handle = bpy.data.objects.new('Handle', me_nurbscurve)

# ---- transforms, parenting, visibility, modifiers, constraints
ob_bucket.location = (0.0, 0.0, 0.0)
ob_handle.location = (0.0, 1.595, 0.0)

# ---- collection membership
col_collection.objects.link(ob_bucket)
col_collection.objects.link(ob_handle)

# ---- scene / render settings (as saved in the file)
scene.frame_start = 1; scene.frame_end = 250; scene.frame_set(1)
scene.render.engine = 'BLENDER_EEVEE_NEXT'
scene.cycles.sampling_pattern = 'TABULATED_SOBOL'
scene.cycles.use_light_tree = False
scene.view_settings.view_transform = 'Filmic'
bpy.context.view_layer.update()

# ---- added for rendering (the .blend has no active camera and no usable light): camera, sun
cam_auto = bpy.data.cameras.new('AutoCamera')
cam_auto.lens = 50.0
cam_auto.sensor_width = 36.0
cam_auto.clip_end = 1000.0
ob_auto_camera = bpy.data.objects.new('AutoCamera', cam_auto)
scene.collection.objects.link(ob_auto_camera)
ob_auto_camera.location = (3.30302, -3.91913, 2.64242)
ob_auto_camera.rotation_euler = (1.09748, -7.21219e-08, 0.694738)
scene.camera = ob_auto_camera
light_auto_sun = bpy.data.lights.new('AutoSun', 'SUN')
light_auto_sun.energy = 3.0
light_auto_sun.angle = 0.0523599
ob_auto_sun = bpy.data.objects.new('AutoSun', light_auto_sun)
scene.collection.objects.link(ob_auto_sun)
ob_auto_sun.rotation_euler = (0.872665, 0.174533, 0.523599)
bpy.context.view_layer.update()
